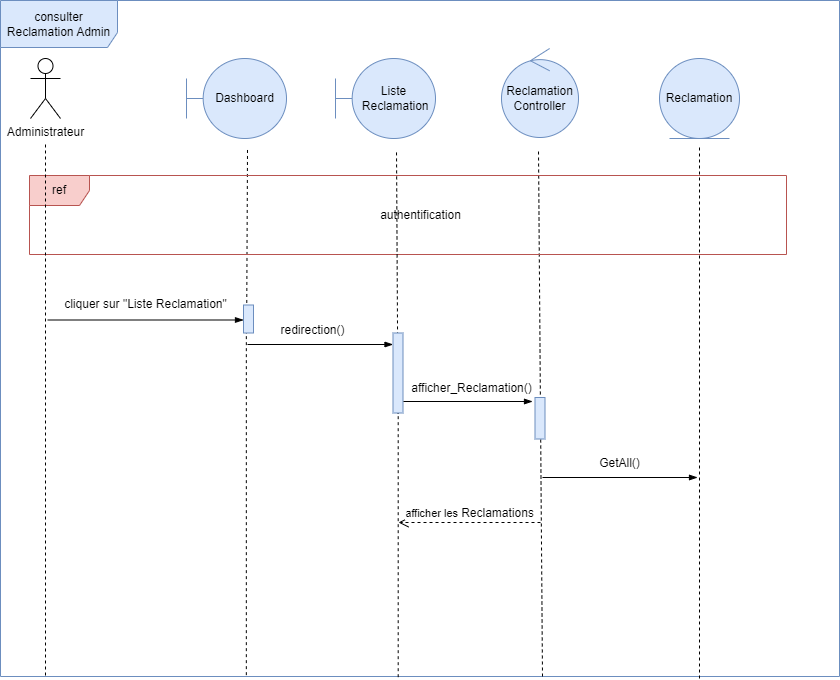

The diagram above was exported from draw.io. Its source (the exported page's mxGraphModel, read from the mxfile embedded in the PNG):
<mxGraphModel dx="1050" dy="669" grid="0" gridSize="10" guides="1" tooltips="1" connect="1" arrows="1" fold="1" page="0" pageScale="1" pageWidth="827" pageHeight="1169" background="#ffffff" math="0" shadow="0">
  <root>
    <mxCell id="0" />
    <mxCell id="1" parent="0" />
    <mxCell id="FS2q6HzN-2ehPKbWF28k-1" value="consulter Reclamation Admin" style="shape=umlFrame;whiteSpace=wrap;html=1;pointerEvents=0;fillColor=#dae8fc;strokeColor=#6c8ebf;width=117;height=47;" vertex="1" parent="1">
      <mxGeometry x="67" y="43" width="839" height="676" as="geometry" />
    </mxCell>
    <mxCell id="FS2q6HzN-2ehPKbWF28k-2" value="Dashboard" style="shape=umlBoundary;whiteSpace=wrap;html=1;fillColor=#dae8fc;strokeColor=#6c8ebf;" vertex="1" parent="1">
      <mxGeometry x="253" y="101" width="100" height="80" as="geometry" />
    </mxCell>
    <mxCell id="FS2q6HzN-2ehPKbWF28k-3" value="&lt;div&gt;Reclamation&lt;br&gt;&lt;/div&gt;&lt;div&gt;Controller&lt;/div&gt;" style="ellipse;shape=umlControl;whiteSpace=wrap;html=1;fillColor=#dae8fc;strokeColor=#6c8ebf;" vertex="1" parent="1">
      <mxGeometry x="568" y="91" width="77" height="89" as="geometry" />
    </mxCell>
    <mxCell id="FS2q6HzN-2ehPKbWF28k-4" value="" style="endArrow=none;dashed=1;html=1;rounded=0;strokeColor=#000000;" edge="1" parent="1">
      <mxGeometry width="50" height="50" relative="1" as="geometry">
        <mxPoint x="609" y="719" as="sourcePoint" />
        <mxPoint x="605" y="193" as="targetPoint" />
      </mxGeometry>
    </mxCell>
    <mxCell id="FS2q6HzN-2ehPKbWF28k-5" value="" style="endArrow=blockThin;html=1;rounded=0;strokeColor=#000000;endFill=1;entryX=0;entryY=0;entryDx=0;entryDy=5;entryPerimeter=0;" edge="1" parent="1">
      <mxGeometry relative="1" as="geometry">
        <mxPoint x="114" y="362.5" as="sourcePoint" />
        <mxPoint x="310" y="362.5" as="targetPoint" />
      </mxGeometry>
    </mxCell>
    <mxCell id="FS2q6HzN-2ehPKbWF28k-6" value="" style="endArrow=none;dashed=1;html=1;rounded=0;exitX=0.313;exitY=0.999;exitDx=0;exitDy=0;exitPerimeter=0;strokeColor=#000000;" edge="1" parent="1" source="FS2q6HzN-2ehPKbWF28k-10">
      <mxGeometry width="50" height="50" relative="1" as="geometry">
        <mxPoint x="316.6300000000001" y="664.48" as="sourcePoint" />
        <mxPoint x="314" y="192" as="targetPoint" />
      </mxGeometry>
    </mxCell>
    <mxCell id="FS2q6HzN-2ehPKbWF28k-7" value="ref" style="shape=umlFrame;whiteSpace=wrap;html=1;pointerEvents=0;fillColor=#f8cecc;strokeColor=#b85450;" vertex="1" parent="1">
      <mxGeometry x="96" y="218" width="757" height="79" as="geometry" />
    </mxCell>
    <mxCell id="FS2q6HzN-2ehPKbWF28k-8" value="authentification" style="text;html=1;align=center;verticalAlign=middle;resizable=0;points=[];autosize=1;strokeColor=none;fillColor=none;labelBackgroundColor=#FFFFFF;fontColor=default;labelBorderColor=none;textShadow=0;" vertex="1" parent="1">
      <mxGeometry x="437" y="244.5" width="99" height="26" as="geometry" />
    </mxCell>
    <mxCell id="FS2q6HzN-2ehPKbWF28k-9" value="" style="endArrow=none;dashed=1;html=1;rounded=0;strokeColor=#000000;exitX=0.293;exitY=0.998;exitDx=0;exitDy=0;exitPerimeter=0;" edge="1" parent="1" source="FS2q6HzN-2ehPKbWF28k-1" target="FS2q6HzN-2ehPKbWF28k-10">
      <mxGeometry width="50" height="50" relative="1" as="geometry">
        <mxPoint x="315" y="838" as="sourcePoint" />
        <mxPoint x="314" y="192" as="targetPoint" />
      </mxGeometry>
    </mxCell>
    <mxCell id="FS2q6HzN-2ehPKbWF28k-10" value="" style="html=1;points=[[0,0,0,0,5],[0,1,0,0,-5],[1,0,0,0,5],[1,1,0,0,-5]];perimeter=orthogonalPerimeter;outlineConnect=0;targetShapes=umlLifeline;portConstraint=eastwest;newEdgeStyle={&quot;curved&quot;:0,&quot;rounded&quot;:0};fillColor=#dae8fc;strokeColor=#6c8ebf;" vertex="1" parent="1">
      <mxGeometry x="310" y="347.5" width="10" height="28" as="geometry" />
    </mxCell>
    <mxCell id="FS2q6HzN-2ehPKbWF28k-11" value="cliquer sur &quot;Liste&amp;nbsp;&lt;span style=&quot;text-wrap: wrap;&quot;&gt;Reclamation&lt;/span&gt;&quot;" style="text;html=1;align=center;verticalAlign=middle;resizable=0;points=[];autosize=1;strokeColor=none;fillColor=none;" vertex="1" parent="1">
      <mxGeometry x="121" y="334" width="181" height="26" as="geometry" />
    </mxCell>
    <mxCell id="FS2q6HzN-2ehPKbWF28k-12" value="Liste&lt;div&gt;&amp;nbsp;&lt;span style=&quot;background-color: initial;&quot;&gt;Reclamation&lt;/span&gt;&lt;/div&gt;" style="shape=umlBoundary;whiteSpace=wrap;html=1;fillColor=#dae8fc;strokeColor=#6c8ebf;" vertex="1" parent="1">
      <mxGeometry x="402" y="101" width="100" height="80" as="geometry" />
    </mxCell>
    <mxCell id="FS2q6HzN-2ehPKbWF28k-13" value="" style="endArrow=none;dashed=1;html=1;rounded=0;exitX=0.5;exitY=1.005;exitDx=0;exitDy=0;exitPerimeter=0;strokeColor=#000000;" edge="1" parent="1" source="FS2q6HzN-2ehPKbWF28k-15">
      <mxGeometry width="50" height="50" relative="1" as="geometry">
        <mxPoint x="462" y="375" as="sourcePoint" />
        <mxPoint x="463" y="192" as="targetPoint" />
      </mxGeometry>
    </mxCell>
    <mxCell id="FS2q6HzN-2ehPKbWF28k-14" value="" style="endArrow=none;dashed=1;html=1;rounded=0;strokeColor=#000000;exitX=0.474;exitY=1.001;exitDx=0;exitDy=0;exitPerimeter=0;" edge="1" parent="1" source="FS2q6HzN-2ehPKbWF28k-1" target="FS2q6HzN-2ehPKbWF28k-15">
      <mxGeometry width="50" height="50" relative="1" as="geometry">
        <mxPoint x="465" y="839" as="sourcePoint" />
        <mxPoint x="463" y="192" as="targetPoint" />
      </mxGeometry>
    </mxCell>
    <mxCell id="FS2q6HzN-2ehPKbWF28k-15" value="" style="html=1;points=[[0,0,0,0,5],[0,1,0,0,-5],[1,0,0,0,5],[1,1,0,0,-5]];perimeter=orthogonalPerimeter;outlineConnect=0;targetShapes=umlLifeline;portConstraint=eastwest;newEdgeStyle={&quot;curved&quot;:0,&quot;rounded&quot;:0};fillColor=#dae8fc;strokeColor=#6c8ebf;" vertex="1" parent="1">
      <mxGeometry x="459.5" y="375.5" width="10" height="80" as="geometry" />
    </mxCell>
    <mxCell id="FS2q6HzN-2ehPKbWF28k-16" value="" style="endArrow=blockThin;html=1;rounded=0;strokeColor=#000000;endFill=1;" edge="1" parent="1" target="FS2q6HzN-2ehPKbWF28k-15">
      <mxGeometry relative="1" as="geometry">
        <mxPoint x="314" y="387" as="sourcePoint" />
        <mxPoint x="449" y="387" as="targetPoint" />
      </mxGeometry>
    </mxCell>
    <mxCell id="FS2q6HzN-2ehPKbWF28k-17" value="redirection()" style="text;html=1;align=center;verticalAlign=middle;resizable=0;points=[];autosize=1;strokeColor=none;fillColor=none;" vertex="1" parent="1">
      <mxGeometry x="338" y="360" width="82" height="26" as="geometry" />
    </mxCell>
    <mxCell id="FS2q6HzN-2ehPKbWF28k-18" value="" style="html=1;points=[[0,0,0,0,5],[0,1,0,0,-5],[1,0,0,0,5],[1,1,0,0,-5]];perimeter=orthogonalPerimeter;outlineConnect=0;targetShapes=umlLifeline;portConstraint=eastwest;newEdgeStyle={&quot;curved&quot;:0,&quot;rounded&quot;:0};fillColor=#dae8fc;strokeColor=#6c8ebf;" vertex="1" parent="1">
      <mxGeometry x="601.5" y="440" width="10" height="41.5" as="geometry" />
    </mxCell>
    <mxCell id="FS2q6HzN-2ehPKbWF28k-19" value="" style="endArrow=blockThin;html=1;rounded=0;strokeColor=#000000;endFill=1;" edge="1" parent="1">
      <mxGeometry relative="1" as="geometry">
        <mxPoint x="470" y="444" as="sourcePoint" />
        <mxPoint x="599" y="444" as="targetPoint" />
      </mxGeometry>
    </mxCell>
    <mxCell id="FS2q6HzN-2ehPKbWF28k-20" value="afficher_&lt;span style=&quot;text-wrap: wrap;&quot;&gt;Reclamation&lt;/span&gt;()" style="text;html=1;align=center;verticalAlign=middle;resizable=0;points=[];autosize=1;strokeColor=none;fillColor=none;" vertex="1" parent="1">
      <mxGeometry x="468" y="418" width="139" height="26" as="geometry" />
    </mxCell>
    <mxCell id="FS2q6HzN-2ehPKbWF28k-21" value="" style="endArrow=blockThin;html=1;rounded=0;strokeColor=#000000;endFill=1;" edge="1" parent="1">
      <mxGeometry relative="1" as="geometry">
        <mxPoint x="609" y="520" as="sourcePoint" />
        <mxPoint x="764" y="520" as="targetPoint" />
      </mxGeometry>
    </mxCell>
    <mxCell id="FS2q6HzN-2ehPKbWF28k-22" value="Reclamation" style="ellipse;shape=umlEntity;whiteSpace=wrap;html=1;fillColor=#dae8fc;strokeColor=#6c8ebf;" vertex="1" parent="1">
      <mxGeometry x="726" y="101" width="80" height="80" as="geometry" />
    </mxCell>
    <mxCell id="FS2q6HzN-2ehPKbWF28k-23" value="GetAll()" style="text;html=1;align=center;verticalAlign=middle;resizable=0;points=[];autosize=1;strokeColor=none;fillColor=none;" vertex="1" parent="1">
      <mxGeometry x="656" y="493" width="59" height="26" as="geometry" />
    </mxCell>
    <mxCell id="FS2q6HzN-2ehPKbWF28k-24" value="afficher les&amp;nbsp;&lt;span style=&quot;font-size: 12px; text-wrap: wrap;&quot;&gt;Reclamations&lt;/span&gt;" style="html=1;verticalAlign=bottom;endArrow=open;dashed=1;endSize=8;curved=0;rounded=0;" edge="1" parent="1">
      <mxGeometry relative="1" as="geometry">
        <mxPoint x="607" y="565" as="sourcePoint" />
        <mxPoint x="465" y="565" as="targetPoint" />
      </mxGeometry>
    </mxCell>
    <mxCell id="FS2q6HzN-2ehPKbWF28k-25" value="" style="line;strokeWidth=1;direction=south;html=1;dashed=1;" vertex="1" parent="1">
      <mxGeometry x="761" y="190" width="10" height="532" as="geometry" />
    </mxCell>
    <mxCell id="FS2q6HzN-2ehPKbWF28k-26" value="Administrateur" style="shape=umlActor;verticalLabelPosition=bottom;verticalAlign=top;html=1;" vertex="1" parent="1">
      <mxGeometry x="97" y="101" width="30" height="60" as="geometry" />
    </mxCell>
    <mxCell id="FS2q6HzN-2ehPKbWF28k-27" value="" style="line;strokeWidth=1;direction=south;html=1;dashed=1;" vertex="1" parent="1">
      <mxGeometry x="107" y="187" width="10" height="532" as="geometry" />
    </mxCell>
  </root>
</mxGraphModel>